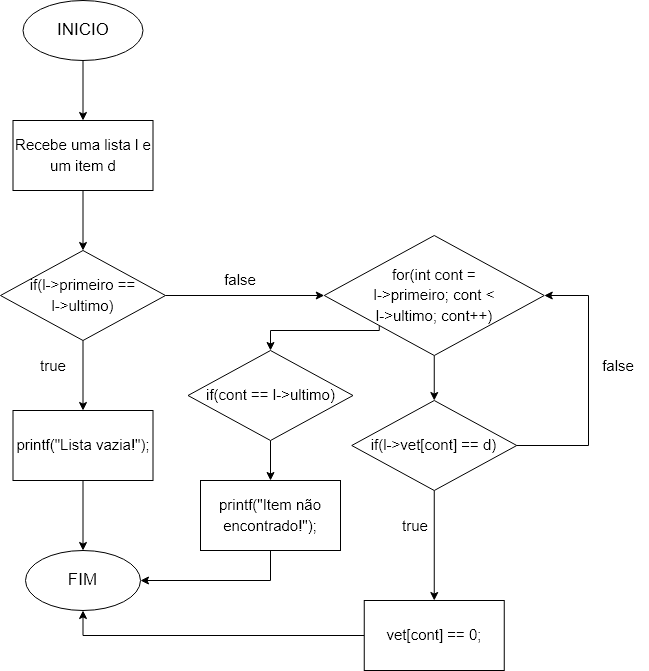

The diagram above was exported from draw.io. Its source (the exported page's mxGraphModel, read from the mxfile embedded in the PNG):
<mxGraphModel dx="1246" dy="675" grid="1" gridSize="10" guides="1" tooltips="1" connect="1" arrows="1" fold="1" page="1" pageScale="1" pageWidth="850" pageHeight="1100" math="0" shadow="0">
  <root>
    <mxCell id="0" />
    <mxCell id="1" parent="0" />
    <mxCell id="EGk8Wf6wOy_1ZVntEXum-66" style="edgeStyle=orthogonalEdgeStyle;rounded=0;orthogonalLoop=1;jettySize=auto;html=1;exitX=0.5;exitY=1;exitDx=0;exitDy=0;entryX=0.5;entryY=0;entryDx=0;entryDy=0;fontSize=15;" edge="1" parent="1" source="EGk8Wf6wOy_1ZVntEXum-67" target="EGk8Wf6wOy_1ZVntEXum-69">
      <mxGeometry relative="1" as="geometry" />
    </mxCell>
    <mxCell id="EGk8Wf6wOy_1ZVntEXum-67" value="&lt;font style=&quot;font-size: 17px;&quot;&gt;INICIO&lt;/font&gt;" style="ellipse;whiteSpace=wrap;html=1;" vertex="1" parent="1">
      <mxGeometry x="72.5" y="50" width="120" height="60" as="geometry" />
    </mxCell>
    <mxCell id="EGk8Wf6wOy_1ZVntEXum-68" style="edgeStyle=orthogonalEdgeStyle;rounded=0;orthogonalLoop=1;jettySize=auto;html=1;exitX=0.5;exitY=1;exitDx=0;exitDy=0;entryX=0.5;entryY=0;entryDx=0;entryDy=0;fontSize=15;" edge="1" parent="1" source="EGk8Wf6wOy_1ZVntEXum-69" target="EGk8Wf6wOy_1ZVntEXum-72">
      <mxGeometry relative="1" as="geometry" />
    </mxCell>
    <mxCell id="EGk8Wf6wOy_1ZVntEXum-69" value="&lt;font style=&quot;font-size: 15px;&quot;&gt;Recebe uma lista l e um item d&lt;/font&gt;" style="rounded=0;whiteSpace=wrap;html=1;fontSize=17;" vertex="1" parent="1">
      <mxGeometry x="62.5" y="170" width="140" height="70" as="geometry" />
    </mxCell>
    <mxCell id="EGk8Wf6wOy_1ZVntEXum-70" style="edgeStyle=orthogonalEdgeStyle;rounded=0;orthogonalLoop=1;jettySize=auto;html=1;exitX=0.5;exitY=1;exitDx=0;exitDy=0;" edge="1" parent="1" source="EGk8Wf6wOy_1ZVntEXum-72" target="EGk8Wf6wOy_1ZVntEXum-87">
      <mxGeometry relative="1" as="geometry" />
    </mxCell>
    <mxCell id="EGk8Wf6wOy_1ZVntEXum-71" style="edgeStyle=orthogonalEdgeStyle;rounded=0;orthogonalLoop=1;jettySize=auto;html=1;exitX=1;exitY=0.5;exitDx=0;exitDy=0;entryX=0;entryY=0.5;entryDx=0;entryDy=0;" edge="1" parent="1" source="EGk8Wf6wOy_1ZVntEXum-72" target="EGk8Wf6wOy_1ZVntEXum-91">
      <mxGeometry relative="1" as="geometry" />
    </mxCell>
    <mxCell id="EGk8Wf6wOy_1ZVntEXum-72" value="&lt;span style=&quot;font-size: 15px;&quot;&gt;if(l-&amp;gt;primeiro ==&lt;br&gt;l-&amp;gt;ultimo)&lt;/span&gt;" style="rhombus;whiteSpace=wrap;html=1;fontSize=17;" vertex="1" parent="1">
      <mxGeometry x="50" y="300" width="165" height="90" as="geometry" />
    </mxCell>
    <mxCell id="EGk8Wf6wOy_1ZVntEXum-73" value="&lt;font style=&quot;font-size: 17px;&quot;&gt;FIM&lt;br&gt;&lt;/font&gt;" style="ellipse;whiteSpace=wrap;html=1;" vertex="1" parent="1">
      <mxGeometry x="75" y="600" width="115" height="60" as="geometry" />
    </mxCell>
    <mxCell id="EGk8Wf6wOy_1ZVntEXum-74" value="true" style="text;html=1;strokeColor=none;fillColor=none;align=center;verticalAlign=middle;whiteSpace=wrap;rounded=0;fontSize=15;" vertex="1" parent="1">
      <mxGeometry x="72.5" y="400" width="60" height="30" as="geometry" />
    </mxCell>
    <mxCell id="EGk8Wf6wOy_1ZVntEXum-75" value="false" style="text;html=1;strokeColor=none;fillColor=none;align=center;verticalAlign=middle;whiteSpace=wrap;rounded=0;fontSize=15;" vertex="1" parent="1">
      <mxGeometry x="260" y="314" width="60" height="30" as="geometry" />
    </mxCell>
    <mxCell id="EGk8Wf6wOy_1ZVntEXum-76" style="edgeStyle=orthogonalEdgeStyle;rounded=0;orthogonalLoop=1;jettySize=auto;html=1;exitX=1;exitY=0.5;exitDx=0;exitDy=0;entryX=1;entryY=0.5;entryDx=0;entryDy=0;" edge="1" parent="1" source="EGk8Wf6wOy_1ZVntEXum-78" target="EGk8Wf6wOy_1ZVntEXum-91">
      <mxGeometry relative="1" as="geometry">
        <mxPoint x="638" y="270" as="targetPoint" />
        <Array as="points">
          <mxPoint x="638" y="495" />
          <mxPoint x="638" y="345" />
        </Array>
      </mxGeometry>
    </mxCell>
    <mxCell id="EGk8Wf6wOy_1ZVntEXum-77" style="edgeStyle=orthogonalEdgeStyle;rounded=0;orthogonalLoop=1;jettySize=auto;html=1;exitX=0.5;exitY=1;exitDx=0;exitDy=0;" edge="1" parent="1" source="EGk8Wf6wOy_1ZVntEXum-78" target="EGk8Wf6wOy_1ZVntEXum-81">
      <mxGeometry relative="1" as="geometry" />
    </mxCell>
    <mxCell id="EGk8Wf6wOy_1ZVntEXum-78" value="&lt;span style=&quot;font-size: 15px;&quot;&gt;if(l-&amp;gt;vet[cont]&amp;nbsp;==&amp;nbsp;&lt;/span&gt;&lt;span style=&quot;font-size: 15px;&quot;&gt;d)&lt;/span&gt;" style="rhombus;whiteSpace=wrap;html=1;fontSize=17;" vertex="1" parent="1">
      <mxGeometry x="401.25" y="450" width="165" height="90" as="geometry" />
    </mxCell>
    <mxCell id="EGk8Wf6wOy_1ZVntEXum-79" value="false" style="text;html=1;strokeColor=none;fillColor=none;align=center;verticalAlign=middle;whiteSpace=wrap;rounded=0;fontSize=15;" vertex="1" parent="1">
      <mxGeometry x="637.5" y="400" width="60" height="30" as="geometry" />
    </mxCell>
    <mxCell id="EGk8Wf6wOy_1ZVntEXum-80" style="edgeStyle=orthogonalEdgeStyle;rounded=0;orthogonalLoop=1;jettySize=auto;html=1;exitX=0;exitY=0.5;exitDx=0;exitDy=0;entryX=0.5;entryY=1;entryDx=0;entryDy=0;" edge="1" parent="1" source="EGk8Wf6wOy_1ZVntEXum-81" target="EGk8Wf6wOy_1ZVntEXum-73">
      <mxGeometry relative="1" as="geometry" />
    </mxCell>
    <mxCell id="EGk8Wf6wOy_1ZVntEXum-81" value="&lt;span style=&quot;font-size: 15px;&quot;&gt;vet[cont]&amp;nbsp;== 0;&lt;/span&gt;" style="rounded=0;whiteSpace=wrap;html=1;fontSize=17;" vertex="1" parent="1">
      <mxGeometry x="413.75" y="650" width="140" height="70" as="geometry" />
    </mxCell>
    <mxCell id="EGk8Wf6wOy_1ZVntEXum-82" value="true" style="text;html=1;strokeColor=none;fillColor=none;align=center;verticalAlign=middle;whiteSpace=wrap;rounded=0;fontSize=15;" vertex="1" parent="1">
      <mxGeometry x="434.75" y="560" width="60" height="30" as="geometry" />
    </mxCell>
    <mxCell id="EGk8Wf6wOy_1ZVntEXum-83" style="edgeStyle=orthogonalEdgeStyle;rounded=0;orthogonalLoop=1;jettySize=auto;html=1;exitX=0.5;exitY=1;exitDx=0;exitDy=0;entryX=1;entryY=0.5;entryDx=0;entryDy=0;startArrow=none;" edge="1" parent="1" source="EGk8Wf6wOy_1ZVntEXum-88" target="EGk8Wf6wOy_1ZVntEXum-73">
      <mxGeometry relative="1" as="geometry" />
    </mxCell>
    <mxCell id="EGk8Wf6wOy_1ZVntEXum-84" style="edgeStyle=orthogonalEdgeStyle;rounded=0;orthogonalLoop=1;jettySize=auto;html=1;exitX=0.5;exitY=1;exitDx=0;exitDy=0;entryX=0.5;entryY=0;entryDx=0;entryDy=0;" edge="1" parent="1" source="EGk8Wf6wOy_1ZVntEXum-85" target="EGk8Wf6wOy_1ZVntEXum-88">
      <mxGeometry relative="1" as="geometry" />
    </mxCell>
    <mxCell id="EGk8Wf6wOy_1ZVntEXum-85" value="&lt;span style=&quot;font-size: 15px;&quot;&gt;if(&lt;/span&gt;&lt;span style=&quot;font-size: 15px;&quot;&gt;cont == l-&amp;gt;ultimo&lt;/span&gt;&lt;span style=&quot;font-size: 15px;&quot;&gt;)&lt;/span&gt;" style="rhombus;whiteSpace=wrap;html=1;fontSize=17;" vertex="1" parent="1">
      <mxGeometry x="237.5" y="400" width="165" height="90" as="geometry" />
    </mxCell>
    <mxCell id="EGk8Wf6wOy_1ZVntEXum-86" style="edgeStyle=orthogonalEdgeStyle;rounded=0;orthogonalLoop=1;jettySize=auto;html=1;exitX=0.5;exitY=1;exitDx=0;exitDy=0;entryX=0.5;entryY=0;entryDx=0;entryDy=0;" edge="1" parent="1" source="EGk8Wf6wOy_1ZVntEXum-87" target="EGk8Wf6wOy_1ZVntEXum-73">
      <mxGeometry relative="1" as="geometry" />
    </mxCell>
    <mxCell id="EGk8Wf6wOy_1ZVntEXum-87" value="&lt;span style=&quot;font-size: 15px;&quot;&gt;printf(&quot;Lista vazia!&quot;);&lt;/span&gt;" style="rounded=0;whiteSpace=wrap;html=1;fontSize=17;" vertex="1" parent="1">
      <mxGeometry x="62.5" y="460" width="140" height="70" as="geometry" />
    </mxCell>
    <mxCell id="EGk8Wf6wOy_1ZVntEXum-88" value="&lt;span style=&quot;font-size: 15px;&quot;&gt;printf(&quot;Item não encontrado!&quot;);&lt;/span&gt;" style="rounded=0;whiteSpace=wrap;html=1;fontSize=17;" vertex="1" parent="1">
      <mxGeometry x="250" y="530" width="140" height="70" as="geometry" />
    </mxCell>
    <mxCell id="EGk8Wf6wOy_1ZVntEXum-89" style="edgeStyle=orthogonalEdgeStyle;rounded=0;orthogonalLoop=1;jettySize=auto;html=1;exitX=0.5;exitY=1;exitDx=0;exitDy=0;entryX=0.5;entryY=0;entryDx=0;entryDy=0;" edge="1" parent="1" source="EGk8Wf6wOy_1ZVntEXum-91" target="EGk8Wf6wOy_1ZVntEXum-78">
      <mxGeometry relative="1" as="geometry" />
    </mxCell>
    <mxCell id="EGk8Wf6wOy_1ZVntEXum-90" style="edgeStyle=orthogonalEdgeStyle;rounded=0;orthogonalLoop=1;jettySize=auto;html=1;exitX=0;exitY=1;exitDx=0;exitDy=0;entryX=0.5;entryY=0;entryDx=0;entryDy=0;" edge="1" parent="1" source="EGk8Wf6wOy_1ZVntEXum-91" target="EGk8Wf6wOy_1ZVntEXum-85">
      <mxGeometry relative="1" as="geometry">
        <Array as="points">
          <mxPoint x="429" y="380" />
          <mxPoint x="320" y="380" />
        </Array>
      </mxGeometry>
    </mxCell>
    <mxCell id="EGk8Wf6wOy_1ZVntEXum-91" value="&lt;span style=&quot;font-size: 15px;&quot;&gt;for(int cont =&lt;br&gt;l-&amp;gt;primeiro;&amp;nbsp;&lt;/span&gt;&lt;span style=&quot;font-size: 15px;&quot;&gt;cont &amp;lt;&lt;br&gt;l-&amp;gt;ultimo;&amp;nbsp;&lt;/span&gt;&lt;span style=&quot;font-size: 15px;&quot;&gt;cont++)&lt;/span&gt;" style="rhombus;whiteSpace=wrap;html=1;fontSize=17;" vertex="1" parent="1">
      <mxGeometry x="373.75" y="285" width="220" height="120" as="geometry" />
    </mxCell>
  </root>
</mxGraphModel>